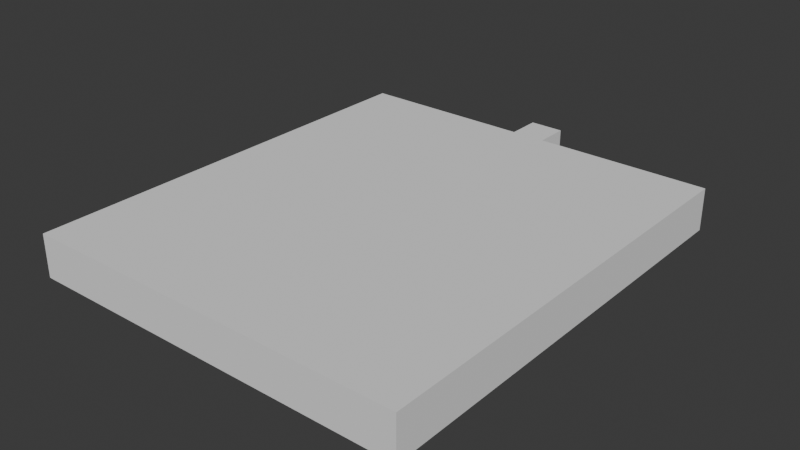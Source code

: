 # Source: lobby-room.blend  (saved by Blender 4.3.32; exported with 4.5.12 LTS)
import bpy
from mathutils import Matrix  # noqa: F401  (used for matrix-valued properties, if any)

bpy.ops.wm.read_factory_settings(use_empty=True)
scene = bpy.context.scene
scene.name = 'Scene'

# ---- world
world_world = bpy.data.worlds.new('World'); scene.world = world_world
world_world.use_nodes = True; world_world.node_tree.nodes.clear()
_N = world_world.node_tree.nodes; _L = world_world.node_tree.links
n0 = _N.new('ShaderNodeOutputWorld'); n0.name = 'World Output'; n0.location = (300, 300)
n1 = _N.new('ShaderNodeBackground'); n1.name = 'Background'; n1.location = (10, 300)
n1.inputs[0].default_value = (0.05088, 0.05088, 0.05088, 1.0)
_L.new(n1.outputs[0], n0.inputs[0])
n0.is_active_output = True
world_world.color = (0.05088, 0.05088, 0.05088)
world_world.sun_shadow_jitter_overblur = 0.0

# ---- meshes
me_plane = bpy.data.meshes.new('Plane')
me_plane.from_pydata([(22.73, 56.0, 0.0), (13.64, 56.0, 0.0), (2.0, 56.0, 0.0), (-2.0, 56.0, 0.0), (-13.64, 56.0, 0.0), (-22.73, 56.0, 0.0), (22.73, 56.0, 4.0), (13.64, 56.0, 4.0), (2.0, 56.0, 4.0), (-2.0, 56.0, 4.0), (-13.64, 56.0, 4.0), (-22.73, 56.0, 4.0), (-22.73, 4.545, -1.0), (-22.73, 13.64, -1.0), (-22.73, 22.73, -1.0), (-22.73, 31.82, -1.0), (-22.73, 52.0, -1.0), (-13.64, 4.545, -1.0), (-13.64, 13.64, -1.0), (-13.64, 22.73, -1.0), (-13.64, 31.82, -1.0), (-13.64, 52.0, -1.0), (-2.0, 4.545, -1.0), (-2.0, 13.64, -1.0), (-2.0, 22.73, -1.0), (-2.0, 31.82, -1.0), (-2.0, 52.0, -1.0), (2.0, 4.545, -1.0), (2.0, 13.64, -1.0), (2.0, 22.73, -1.0), (2.0, 31.82, -1.0), (2.0, 52.0, -1.0), (13.64, 4.545, -1.0), (13.64, 13.64, -1.0), (13.64, 22.73, -1.0), (13.64, 31.82, -1.0), (13.64, 52.0, -1.0), (22.73, 4.545, -1.0), (22.73, 13.64, -1.0), (22.73, 22.73, -1.0), (22.73, 31.82, -1.0), (22.73, 52.0, -1.0), (2.0, 60.0, 0.0), (-2.0, 60.0, 0.0), (2.0, 60.0, 4.0), (-2.0, 60.0, 4.0), (22.73, 56.0, -1.0), (13.64, 56.0, -1.0), (2.0, 56.0, -1.0), (-2.0, 56.0, -1.0), (-13.64, 56.0, -1.0), (-22.73, 56.0, -1.0), (-22.73, 4.545, 4.0), (-22.73, 13.64, 4.0), (-22.73, 22.73, 4.0), (-22.73, 31.82, 4.0), (-22.73, 52.0, 4.0), (-13.64, 4.545, 4.0), (-2.0, 4.545, 4.0), (2.0, 4.545, 4.0), (13.64, 4.545, 4.0), (22.73, 4.545, 4.0), (22.73, 13.64, 4.0), (22.73, 22.73, 4.0), (22.73, 31.82, 4.0), (22.73, 52.0, 4.0), (22.73, 13.64, 0.0), (22.73, 22.73, 0.0), (-22.73, 52.0, 0.0), (13.64, 4.545, 0.0), (2.0, 4.545, 0.0), (-13.64, 4.545, 0.0), (-22.73, 4.545, 0.0), (22.73, 31.82, 0.0), (-22.73, 13.64, 0.0), (22.73, 52.0, 0.0), (-22.73, 22.73, 0.0), (22.73, 4.545, 0.0), (-22.73, 31.82, 0.0), (-2.0, 4.545, 0.0)], [], [(0, 6, 7, 1), (1, 7, 8, 2), (9, 3, 43, 45), (3, 9, 10, 4), (4, 10, 11, 5), (4, 5, 51, 50), (1, 2, 48, 47), (26, 31, 2, 3), (3, 4, 50, 49), (0, 1, 47, 46), (32, 37, 38, 33), (33, 38, 39, 34), (34, 39, 40, 35), (35, 40, 41, 36), (27, 32, 33, 28), (28, 33, 34, 29), (29, 34, 35, 30), (30, 35, 36, 31), (22, 27, 28, 23), (23, 28, 29, 24), (24, 29, 30, 25), (25, 30, 31, 26), (17, 22, 23, 18), (18, 23, 24, 19), (19, 24, 25, 20), (20, 25, 26, 21), (12, 17, 18, 13), (13, 18, 19, 14), (14, 19, 20, 15), (15, 20, 21, 16), (2, 8, 44, 42), (3, 2, 42, 43), (48, 31, 36, 47), (47, 36, 41, 46), (50, 21, 26, 49), (51, 16, 21, 50), (67, 66, 62, 63), (68, 5, 11, 56), (69, 70, 59, 60), (71, 72, 52, 57), (73, 67, 63, 64), (72, 74, 53, 52), (75, 73, 64, 65), (74, 76, 54, 53), (77, 69, 60, 61), (76, 78, 55, 54), (79, 71, 57, 58), (78, 68, 56, 55), (0, 75, 65, 6), (70, 79, 58, 59), (66, 77, 61, 62), (26, 3, 49), (31, 48, 2), (38, 37, 77, 66), (27, 22, 79, 70), (46, 41, 75, 0), (15, 16, 68, 78), (22, 17, 71, 79), (14, 15, 78, 76), (37, 32, 69, 77), (13, 14, 76, 74), (41, 40, 73, 75), (12, 13, 74, 72), (40, 39, 67, 73), (17, 12, 72, 71), (32, 27, 70, 69), (16, 51, 5, 68), (39, 38, 66, 67), (7, 6, 65, 64, 63, 62, 61, 60, 59, 58, 57, 52, 53, 54, 55, 56, 11, 10, 9, 45, 44, 8)])
_uv = me_plane.uv_layers.new(name='UVMap')
_uv.uv.foreach_set('vector', [0.7273, 1.0, 0.7273, 1.0, 0.6364, 1.0, 0.6364, 1.0, 0.6364, 1.0, 0.6364, 1.0, 0.5455, 1.0, 0.5455, 1.0, 0.4545, 1.0, 0.4545, 1.0, 0.4545, 1.0, 0.4545, 1.0, 0.4545, 1.0, 0.4545, 1.0, 0.3636, 1.0, 0.3636, 1.0, 0.3636, 1.0, 0.3636, 1.0, 0.2727, 1.0, 0.2727, 1.0, 0.3636, 1.0, 0.2727, 1.0, 0.2727, 1.0, 0.3636, 1.0, 0.6364, 1.0, 0.5455, 1.0, 0.5455, 1.0, 0.6364, 1.0, 0.4545, 0.9091, 0.5455, 0.9091, 0.5455, 1.0, 0.4545, 1.0, 0.4545, 1.0, 0.3636, 1.0, 0.3636, 1.0, 0.4545, 1.0, 0.7273, 1.0, 0.6364, 1.0, 0.6364, 1.0, 0.7273, 1.0, 0.6364, 0.5455, 0.7273, 0.5455, 0.7273, 0.6364, 0.6364, 0.6364, 0.6364, 0.6364, 0.7273, 0.6364, 0.7273, 0.7273, 0.6364, 0.7273, 0.6364, 0.7273, 0.7273, 0.7273, 0.7273, 0.8182, 0.6364, 0.8182, 0.6364, 0.8182, 0.7273, 0.8182, 0.7273, 0.9091, 0.6364, 0.9091, 0.5455, 0.5455, 0.6364, 0.5455, 0.6364, 0.6364, 0.5455, 0.6364, 0.5455, 0.6364, 0.6364, 0.6364, 0.6364, 0.7273, 0.5455, 0.7273, 0.5455, 0.7273, 0.6364, 0.7273, 0.6364, 0.8182, 0.5455, 0.8182, 0.5455, 0.8182, 0.6364, 0.8182, 0.6364, 0.9091, 0.5455, 0.9091, 0.4545, 0.5455, 0.5455, 0.5455, 0.5455, 0.6364, 0.4545, 0.6364, 0.4545, 0.6364, 0.5455, 0.6364, 0.5455, 0.7273, 0.4545, 0.7273, 0.4545, 0.7273, 0.5455, 0.7273, 0.5455, 0.8182, 0.4545, 0.8182, 0.4545, 0.8182, 0.5455, 0.8182, 0.5455, 0.9091, 0.4545, 0.9091, 0.3636, 0.5455, 0.4545, 0.5455, 0.4545, 0.6364, 0.3636, 0.6364, 0.3636, 0.6364, 0.4545, 0.6364, 0.4545, 0.7273, 0.3636, 0.7273, 0.3636, 0.7273, 0.4545, 0.7273, 0.4545, 0.8182, 0.3636, 0.8182, 0.3636, 0.8182, 0.4545, 0.8182, 0.4545, 0.9091, 0.3636, 0.9091, 0.2727, 0.5455, 0.3636, 0.5455, 0.3636, 0.6364, 0.2727, 0.6364, 0.2727, 0.6364, 0.3636, 0.6364, 0.3636, 0.7273, 0.2727, 0.7273, 0.2727, 0.7273, 0.3636, 0.7273, 0.3636, 0.8182, 0.2727, 0.8182, 0.2727, 0.8182, 0.3636, 0.8182, 0.3636, 0.9091, 0.2727, 0.9091, 0.5455, 1.0, 0.5455, 1.0, 0.5455, 1.0, 0.5455, 1.0, 0.4545, 1.0, 0.5455, 1.0, 0.5455, 1.0, 0.4545, 1.0, 0.5455, 1.0, 0.5455, 0.9091, 0.6364, 0.9091, 0.6364, 1.0, 0.6364, 1.0, 0.6364, 0.9091, 0.7273, 0.9091, 0.7273, 1.0, 0.3636, 1.0, 0.3636, 0.9091, 0.4545, 0.9091, 0.4545, 1.0, 0.2727, 1.0, 0.2727, 0.9091, 0.3636, 0.9091, 0.3636, 1.0, 0.7273, 0.7273, 0.7273, 0.6364, 0.7273, 0.6364, 0.7273, 0.7273, 0.2727, 0.9091, 0.2727, 1.0, 0.2727, 1.0, 0.2727, 0.9091, 0.6364, 0.5455, 0.5455, 0.5455, 0.5455, 0.5455, 0.6364, 0.5455, 0.3636, 0.5455, 0.2727, 0.5455, 0.2727, 0.5455, 0.3636, 0.5455, 0.7273, 0.8182, 0.7273, 0.7273, 0.7273, 0.7273, 0.7273, 0.8182, 0.2727, 0.5455, 0.2727, 0.6364, 0.2727, 0.6364, 0.2727, 0.5455, 0.7273, 0.9091, 0.7273, 0.8182, 0.7273, 0.8182, 0.7273, 0.9091, 0.2727, 0.6364, 0.2727, 0.7273, 0.2727, 0.7273, 0.2727, 0.6364, 0.7273, 0.5455, 0.6364, 0.5455, 0.6364, 0.5455, 0.7273, 0.5455, 0.2727, 0.7273, 0.2727, 0.8182, 0.2727, 0.8182, 0.2727, 0.7273, 0.4545, 0.5455, 0.3636, 0.5455, 0.3636, 0.5455, 0.4545, 0.5455, 0.2727, 0.8182, 0.2727, 0.9091, 0.2727, 0.9091, 0.2727, 0.8182, 0.7273, 1.0, 0.7273, 0.9091, 0.7273, 0.9091, 0.7273, 1.0, 0.5455, 0.5455, 0.4545, 0.5455, 0.4545, 0.5455, 0.5455, 0.5455, 0.7273, 0.6364, 0.7273, 0.5455, 0.7273, 0.5455, 0.7273, 0.6364, 0.4545, 0.9091, 0.4545, 1.0, 0.4545, 1.0, 0.5455, 0.9091, 0.5455, 1.0, 0.5455, 1.0, 0.7273, 0.6364, 0.7273, 0.5455, 0.7273, 0.5455, 0.7273, 0.6364, 0.5455, 0.5455, 0.4545, 0.5455, 0.4545, 0.5455, 0.5455, 0.5455, 0.7273, 1.0, 0.7273, 0.9091, 0.7273, 0.9091, 0.7273, 1.0, 0.2727, 0.8182, 0.2727, 0.9091, 0.2727, 0.9091, 0.2727, 0.8182, 0.4545, 0.5455, 0.3636, 0.5455, 0.3636, 0.5455, 0.4545, 0.5455, 0.2727, 0.7273, 0.2727, 0.8182, 0.2727, 0.8182, 0.2727, 0.7273, 0.7273, 0.5455, 0.6364, 0.5455, 0.6364, 0.5455, 0.7273, 0.5455, 0.2727, 0.6364, 0.2727, 0.7273, 0.2727, 0.7273, 0.2727, 0.6364, 0.7273, 0.9091, 0.7273, 0.8182, 0.7273, 0.8182, 0.7273, 0.9091, 0.2727, 0.5455, 0.2727, 0.6364, 0.2727, 0.6364, 0.2727, 0.5455, 0.7273, 0.8182, 0.7273, 0.7273, 0.7273, 0.7273, 0.7273, 0.8182, 0.3636, 0.5455, 0.2727, 0.5455, 0.2727, 0.5455, 0.3636, 0.5455, 0.6364, 0.5455, 0.5455, 0.5455, 0.5455, 0.5455, 0.6364, 0.5455, 0.2727, 0.9091, 0.2727, 1.0, 0.2727, 1.0, 0.2727, 0.9091, 0.7273, 0.7273, 0.7273, 0.6364, 0.7273, 0.6364, 0.7273, 0.7273, 0.6364, 1.0, 0.7273, 1.0, 0.7273, 0.9091, 0.7273, 0.8182, 0.7273, 0.7273, 0.7273, 0.6364, 0.7273, 0.5455, 0.6364, 0.5455, 0.5455, 0.5455, 0.4545, 0.5455, 0.3636, 0.5455, 0.2727, 0.5455, 0.2727, 0.6364, 0.2727, 0.7273, 0.2727, 0.8182, 0.2727, 0.9091, 0.2727, 1.0, 0.3636, 1.0, 0.4545, 1.0, 0.4545, 1.0, 0.5455, 1.0, 0.5455, 1.0])
me_plane.update()

# ---- objects
ob_room = bpy.data.objects.new('Room', me_plane)

# ---- transforms, parenting, visibility, modifiers, constraints
ob_room.location = (0.0, -60.0, 0.0)

# ---- collection membership
scene.collection.objects.link(ob_room)

# ---- scene / render settings (as saved in the file)
scene.frame_start = 1; scene.frame_end = 250; scene.frame_set(1)
scene.render.engine = 'BLENDER_EEVEE_NEXT'
bpy.context.view_layer.update()

# ---- added for rendering (the .blend has no active camera and no usable light): camera, sun
cam_auto = bpy.data.cameras.new('AutoCamera')
cam_auto.lens = 50.0
cam_auto.sensor_width = 36.0
cam_auto.clip_end = 1167.11
ob_auto_camera = bpy.data.objects.new('AutoCamera', cam_auto)
scene.collection.objects.link(ob_auto_camera)
ob_auto_camera.location = (66.5025, -107.53, 54.702)
ob_auto_camera.rotation_euler = (1.09748, -7.21219e-08, 0.694738)
scene.camera = ob_auto_camera
light_auto_sun = bpy.data.lights.new('AutoSun', 'SUN')
light_auto_sun.energy = 3.0
light_auto_sun.angle = 0.0523599
ob_auto_sun = bpy.data.objects.new('AutoSun', light_auto_sun)
scene.collection.objects.link(ob_auto_sun)
ob_auto_sun.rotation_euler = (0.872665, 0.174533, 0.523599)
bpy.context.view_layer.update()
